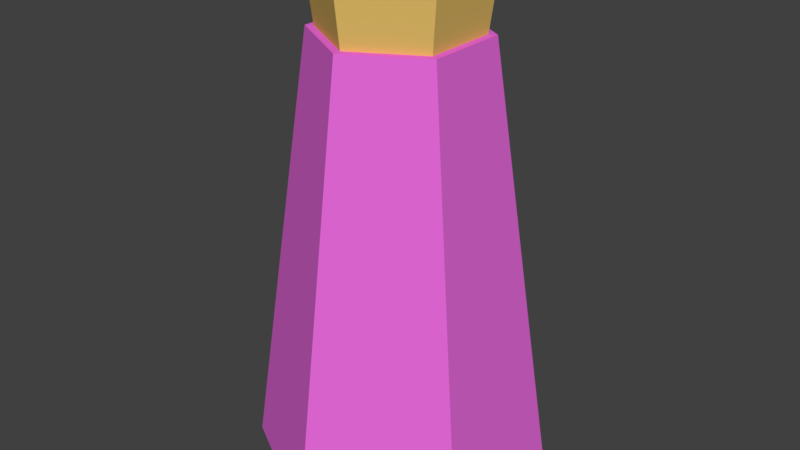 # Source: potion_mini.blend  (saved by Blender 2.79.0; exported with 4.5.12 LTS)
import bpy
from mathutils import Matrix  # noqa: F401  (used for matrix-valued properties, if any)

bpy.ops.wm.read_factory_settings(use_empty=True)
scene = bpy.context.scene
scene.name = 'Scene'

# ---- collections
col_collection_1 = bpy.data.collections.new('Collection 1'); scene.collection.children.link(col_collection_1)

# ---- materials (node trees are filled in below, after node groups)
mat_material_001 = bpy.data.materials.new('Material.001')
mat_material_001.alpha_threshold = 0.0
mat_material_001.use_transparent_shadow = False
mat_material_001.diffuse_color = (0.7991, 0.5333, 0.1441, 1.0)
mat_material_001.roughness = 0.5
mat_material_002 = bpy.data.materials.new('Material.002')
mat_material_002.alpha_threshold = 0.0
mat_material_002.use_transparent_shadow = False
mat_material_002.diffuse_color = (0.8, 0.1441, 0.7108, 1.0)
mat_material_002.roughness = 0.5

# ---- material node trees

# ---- world
world_world = bpy.data.worlds.new('World'); scene.world = world_world
world_world.color = (0.05088, 0.05088, 0.05088)
world_world.use_sun_shadow = False
world_world.sun_shadow_jitter_overblur = 0.0
world_world.cycles.sampling_method = 'MANUAL'

# ---- meshes
me_cylinder_002 = bpy.data.meshes.new('Cylinder.002')
me_cylinder_002.from_pydata([(0.0, 1.0, -1.0), (2.282e-09, 1.115, 1.0), (0.866, 0.5, -1.0), (0.9655, 0.5574, 1.0), (0.866, -0.5, -1.0), (0.9655, -0.5574, 1.0), (-8.742e-08, -1.0, -1.0), (-9.518e-08, -1.115, 1.0), (-0.866, -0.5, -1.0), (-0.9655, -0.5574, 1.0), (-0.866, 0.5, -1.0), (-0.9655, 0.5574, 1.0)], [], [(0, 1, 3, 2), (2, 3, 5, 4), (4, 5, 7, 6), (6, 7, 9, 8), (3, 1, 11, 9, 7, 5), (8, 9, 11, 10), (10, 11, 1, 0), (0, 2, 4, 6, 8, 10)])
me_cylinder_002.materials.append(mat_material_001)
me_cylinder_002.use_remesh_preserve_volume = False
me_cylinder_002.use_remesh_preserve_attributes = False
me_cylinder_002.use_mirror_vertex_groups = False
me_cylinder_002.update()
me_cylinder = bpy.data.meshes.new('Cylinder')
me_cylinder.from_pydata([(1.809e-08, 1.757, -2.509), (0.0, 1.0, 2.734), (1.522, 0.8786, -2.509), (0.866, 0.5, 2.734), (1.522, -0.8786, -2.509), (0.866, -0.5, 2.734), (-1.355e-07, -1.757, -2.509), (-8.742e-08, -1.0, 2.734), (-1.522, -0.8786, -2.509), (-0.866, -0.5, 2.734), (-1.522, 0.8786, -2.509), (-0.866, 0.5, 2.734)], [], [(0, 1, 3, 2), (2, 3, 5, 4), (4, 5, 7, 6), (6, 7, 9, 8), (3, 1, 11, 9, 7, 5), (8, 9, 11, 10), (10, 11, 1, 0), (0, 2, 4, 6, 8, 10)])
me_cylinder.materials.append(mat_material_002)
me_cylinder.use_remesh_preserve_volume = False
me_cylinder.use_remesh_preserve_attributes = False
me_cylinder.use_mirror_vertex_groups = False
me_cylinder.update()

# ---- objects
ob_cylinder_001 = bpy.data.objects.new('Cylinder.001', me_cylinder_002)
ob_cylinder = bpy.data.objects.new('Cylinder', me_cylinder)

# ---- transforms, parenting, visibility, modifiers, constraints
ob_cylinder_001.location = (0.0, 0.0, 3.104)
ob_cylinder_001.scale = (0.9, 0.9, 0.4)
ob_cylinder_001.lineart.crease_threshold = 0.0
ob_cylinder.location = (0.0, 0.0, 0.0)
ob_cylinder.lineart.crease_threshold = 0.0

# ---- collection membership
col_collection_1.objects.link(ob_cylinder_001)
col_collection_1.objects.link(ob_cylinder)

# ---- scene / render settings (as saved in the file)
scene.frame_start = 1; scene.frame_end = 250; scene.frame_set(1)
scene.render.engine = 'BLENDER_EEVEE_NEXT'
scene.render.resolution_percentage = 50
scene.render.dither_intensity = 0.0
scene.cycles.use_denoising = False
scene.cycles.samples = 128
scene.cycles.sampling_pattern = 'TABULATED_SOBOL'
scene.cycles.use_adaptive_sampling = False
scene.cycles.use_light_tree = False
scene.cycles.blur_glossy = 0.0
scene.cycles.sample_clamp_indirect = 0.0
scene.view_settings.view_transform = 'Standard'
bpy.context.view_layer.update()

# ---- added for rendering (the .blend has no active camera and no usable light): camera, sun
cam_auto = bpy.data.cameras.new('AutoCamera')
cam_auto.lens = 50.0
cam_auto.sensor_width = 36.0
cam_auto.clip_end = 1000.0
ob_auto_camera = bpy.data.objects.new('AutoCamera', cam_auto)
scene.collection.objects.link(ob_auto_camera)
ob_auto_camera.location = (7.03264, -8.43917, 6.12382)
ob_auto_camera.rotation_euler = (1.09748, -7.21219e-08, 0.694738)
scene.camera = ob_auto_camera
light_auto_sun = bpy.data.lights.new('AutoSun', 'SUN')
light_auto_sun.energy = 3.0
light_auto_sun.angle = 0.0523599
ob_auto_sun = bpy.data.objects.new('AutoSun', light_auto_sun)
scene.collection.objects.link(ob_auto_sun)
ob_auto_sun.rotation_euler = (0.872665, 0.174533, 0.523599)
bpy.context.view_layer.update()
